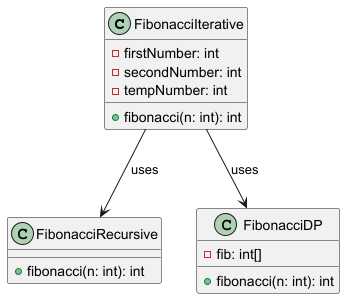

The diagram above was rendered by PlantUML. Its source (embedded in the PNG):
@startuml
'https://plantuml.com/sequence-diagram

'autonumber

class FibonacciIterative {
    - firstNumber: int
    - secondNumber: int
    - tempNumber: int
    + fibonacci(n: int): int
}

class FibonacciRecursive {
    + fibonacci(n: int): int
}

class FibonacciDP {
    - fib: int[]
    + fibonacci(n: int): int
}

FibonacciIterative --> FibonacciRecursive : uses
FibonacciIterative --> FibonacciDP : uses

'Alice -> Bob: Authentication Request
'Bob --> Alice: Authentication Response
'
'Alice -> Bob: Another authentication Request
'Alice <-- Bob: another authentication Response
@enduml